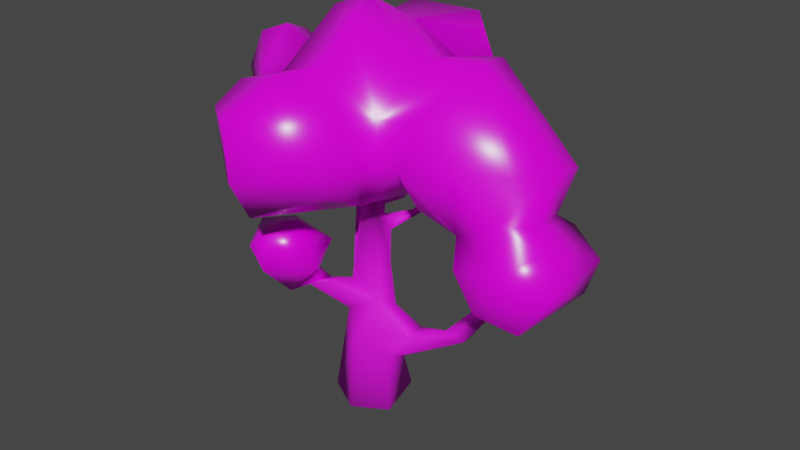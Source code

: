 # Source: ArbolE.blend  (saved by Blender 4.0.36; exported with 4.5.12 LTS)
import bpy
from mathutils import Matrix  # noqa: F401  (used for matrix-valued properties, if any)

bpy.ops.wm.read_factory_settings(use_empty=True)
scene = bpy.context.scene
scene.name = 'Scene'

# ---- collections
col_collection = bpy.data.collections.new('Collection'); scene.collection.children.link(col_collection)

# ---- images (referenced by path relative to the original .blend; pixels are not part of the script)
import os
ASSET_DIR = os.environ.get("B2B_ASSET_DIR", "")  # directory of the original .blend (textures are referenced by path, not embedded)
HERE = os.path.dirname(os.path.abspath(__file__))  # packed textures are extracted next to this script under _unpacked/

def load_image(name, relpath, width, height, colorspace="sRGB"):
    """Load a texture the original file referenced (path relative to the .blend, or extracted next to this script)."""
    p = next((c for c in (os.path.join(HERE, relpath), os.path.join(ASSET_DIR, relpath)) if relpath and os.path.exists(c)), "")
    if p:
        img = bpy.data.images.load(p, check_existing=True)
        img.name = name
    else:  # same state as the original file: an image datablock whose file is absent (Cycles renders it pink)
        img = bpy.data.images.new(name, width, height)
        img.source = "FILE"
        img.filepath = "//" + (relpath or name)
    img.colorspace_settings.name = colorspace
    return img
img_bark012_1k_jpg_color_jpg = load_image('Bark012_1K-JPG_Color.jpg', 'Bark012_1K-JPG_Color.jpg', 1024, 1024, 'sRGB')
img_scatteredleaves008_1k_jpg_color_jpg = load_image('ScatteredLeaves008_1K-JPG_Color.jpg', 'ScatteredLeaves008_1K-JPG_Color.jpg', 1024, 1024, 'sRGB')

# ---- materials (node trees are filled in below, after node groups)
mat_madera = bpy.data.materials.new('Madera')
mat_madera.use_transparent_shadow = False
mat_hojas = bpy.data.materials.new('Hojas')
mat_hojas.use_transparent_shadow = False
mat_hojas.diffuse_color = (0.004014, 0.2247, 0.02768, 1.0)

# ---- material node trees
mat_madera.use_nodes = True; mat_madera.node_tree.nodes.clear()
_N = mat_madera.node_tree.nodes; _L = mat_madera.node_tree.links
n0 = _N.new('ShaderNodeOutputMaterial'); n0.name = 'Material'; n0.location = (300, 300)
n1 = _N.new('ShaderNodeBsdfPrincipled'); n1.name = 'BSDF Principista'; n1.location = (10, 300)
n1.inputs[2].default_value = 0.7464
n1.inputs[3].default_value = 1.45
n2 = _N.new('ShaderNodeTexImage'); n2.name = 'Imagen'; n2.location = (-270, 260)
n2.image = img_bark012_1k_jpg_color_jpg
n3 = _N.new('ShaderNodeMapping'); n3.name = 'Mapeo'; n3.location = (-450, 260)
n4 = _N.new('ShaderNodeTexCoord'); n4.name = 'Coordenadas de texturizado'; n4.location = (-630, 260)
_L.new(n1.outputs[0], n0.inputs[0])
_L.new(n2.outputs[0], n1.inputs[0])
_L.new(n3.outputs[0], n2.inputs[0])
_L.new(n4.outputs[2], n3.inputs[0])
n0.is_active_output = True
mat_hojas.use_nodes = True; mat_hojas.node_tree.nodes.clear()
_N = mat_hojas.node_tree.nodes; _L = mat_hojas.node_tree.links
n0 = _N.new('ShaderNodeOutputMaterial'); n0.name = 'Material'; n0.location = (300, 300)
n1 = _N.new('ShaderNodeBsdfPrincipled'); n1.name = 'BSDF Principista'; n1.location = (10, 300)
n1.inputs[2].default_value = 0.2826
n1.inputs[3].default_value = 1.45
n2 = _N.new('ShaderNodeMapping'); n2.name = 'Mapeo'; n2.location = (-450, 260)
n3 = _N.new('ShaderNodeTexCoord'); n3.name = 'Coordenadas de texturizado'; n3.location = (-630, 260)
n4 = _N.new('ShaderNodeTexImage'); n4.name = 'Imagen'; n4.location = (-270, 260)
n4.image = img_scatteredleaves008_1k_jpg_color_jpg
_L.new(n1.outputs[0], n0.inputs[0])
_L.new(n2.outputs[0], n4.inputs[0])
_L.new(n3.outputs[2], n2.inputs[0])
_L.new(n4.outputs[0], n1.inputs[0])
n0.is_active_output = True

# ---- world
world_world = bpy.data.worlds.new('World'); scene.world = world_world
world_world.use_nodes = True; world_world.node_tree.nodes.clear()
_N = world_world.node_tree.nodes; _L = world_world.node_tree.links
n0 = _N.new('ShaderNodeOutputWorld'); n0.name = 'World Output'; n0.location = (300, 300)
n1 = _N.new('ShaderNodeBackground'); n1.name = 'Background'; n1.location = (10, 300)
n1.inputs[0].default_value = (0.05088, 0.05088, 0.05088, 1.0)
_L.new(n1.outputs[0], n0.inputs[0])
n0.is_active_output = True
world_world.color = (0.05088, 0.05088, 0.05088)
world_world.use_sun_shadow = False
world_world.sun_shadow_jitter_overblur = 0.0

# ---- meshes
me_cylinder = bpy.data.meshes.new('Cylinder')
me_cylinder.from_pydata([(1.334, 2.061, -0.9817), (2.209, -1.189, -0.9589), (0.08887, -2.4, -0.9964), (-2.27, -1.06, -0.9829), (-1.367, -0.24, 5.619), (-1.672, 1.71, -0.9833), (0.8862, -0.8442, 6.081), (-0.9783, 0.4941, 7.705), (-0.001205, -1.708, 3.845), (-0.0133, 1.686, 4.057), (2.088, 0.3325, 2.217), (1.78, -0.8824, 2.658), (-0.9419, 0.8713, 6.037), (3.489, 0.4003, 4.841), (7.142, -0.3571, 5.642), (1.406, 0.4179, 5.66), (-0.8766, -1.289, 5.317), (-0.9761, -0.8071, 7.174), (-2.361, -3.079, 7.212), (-2.05, -1.559, 7.19), (1.131, 0.2725, 8.556), (0.1478, 0.659, 11.32), (0.7332, 0.2268, 11.64), (-0.7133, 0.2356, 12.12), (0.1552, -0.4735, 13.82), (-0.2543, -0.6355, 12.51), (7.206, 0.2615, 5.764), (5.729, -0.2292, 5.788), (5.762, 0.4335, 5.454), (3.154, -0.6945, 4.482), (-2.999, 2.22, 9.095), (-0.3924, -1.307, 8.3), (0.06397, 0.9193, 8.527), (-2.194, 0.8657, 9.521), (-3.027, 2.855, 10.0), (-0.8489, 0.4255, 9.43), (-3.09, 1.978, 10.35), (-2.544, 1.815, 10.23), (0.613, 0.5968, 10.38), (1.151, 0.2927, 10.72), (2.035, 1.894, 11.49), (4.024, 2.062, 13.07), (2.112, 1.13, 12.01), (3.7, 2.46, 12.81), (-5.353, -3.967, 9.069), (-3.836, -2.533, 11.13), (-4.266, -2.012, 8.787), (-2.265, -2.391, 8.006), (-3.196, -5.61, 11.17), (-2.799, -4.249, 7.135), (-5.2, -3.971, 11.11), (-1.906, -1.516, 9.82), (-1.569, -3.732, 8.605), (-2.224, -3.808, 11.59), (-3.233, -5.976, 9.033), (-4.272, -5.945, 10.34), (-3.457, -2.97, 7.431), (-8.646, 1.014, 15.45), (-6.066, -1.304, 14.73), (-6.677, -2.112, 16.12), (-9.157, -0.555, 18.76), (-6.356, -2.116, 19.54), (-6.639, 0.2126, 21.7), (-6.608, 1.886, 20.96), (-8.806, 2.013, 19.63), (-4.368, 3.229, 18.28), (-3.659, -2.226, 16.12), (-3.339, -1.298, 14.44), (-4.383, -1.592, 20.14), (-8.31, -0.2385, 21.01), (-6.84, 3.785, 16.61), (-5.359, 3.241, 14.46), (-4.165, -2.757, 18.57), (-4.075, 1.154, 13.67), (-3.795, 2.137, 20.2), (-4.381, 0.8112, 20.43), (6.35, 5.043, 16.71), (4.692, 4.394, 17.14), (2.489, 4.25, 19.4), (3.854, 2.581, 21.34), (6.533, 3.289, 21.66), (6.953, 0.6112, 22.0), (5.179, -2.911, 19.27), (4.312, -2.86, 16.2), (5.295, -2.33, 14.29), (3.047, -3.05, 19.12), (2.517, 4.984, 16.29), (6.293, -3.533, 16.0), (2.902, -3.848, 16.63), (5.56, 1.222, 13.49), (4.152, -0.244, 14.42), (0.5743, 2.976, 22.74), (3.9, 0.1717, 21.81), (-1.959, 3.432, 22.5), (-0.6012, 0.5541, 24.44), (-2.892, 0.337, 23.49), (0.3721, -1.828, 23.45), (-3.829, -3.047, 20.24), (0.3428, -3.81, 21.7), (1.911, -3.174, 13.81), (0.1066, 3.007, 12.84), (1.172, 4.887, 14.92), (-4.101, 5.16, 14.75), (2.338, -6.441, 15.61), (-1.291, -8.442, 14.03), (0.5826, -4.637, 13.7), (1.467, -7.583, 19.54), (-1.707, -9.521, 19.72), (-4.108, -7.851, 19.57), (-5.002, -4.907, 16.78), (-3.386, -3.049, 14.91), (-4.047, -5.953, 20.57), (2.249, -5.288, 19.77), (-1.212, -9.748, 16.46), (-3.417, -8.018, 15.48), (-5.141, -3.415, 17.38), (3.434, -6.013, 16.98), (-0.9189, -6.388, 21.54), (-2.82, 7.775, 21.27), (-2.513, 6.92, 22.47), (1.832, 8.834, 19.78), (-3.112, 6.47, 17.32), (-1.972, 8.373, 19.32), (2.703, 8.001, 17.01), (-3.114, 2.909, 21.57), (1.883, 7.417, 22.43), (0.3362, 8.281, 17.14), (-3.906, 4.9, 20.02), (3.525, 7.384, 18.77), (2.911, 6.601, 21.62), (-4.823, 4.29, 16.98), (-1.579, 2.195, 12.0), (0.2987, 0.8479, 13.24), (3.228, 2.182, 13.48), (14.09, 2.065, 12.49), (13.0, -1.894, 14.06), (14.03, -2.629, 11.98), (12.51, -3.042, 9.59), (12.04, 0.3007, 9.028), (11.91, 1.668, 9.463), (10.07, -3.672, 10.23), (13.82, 1.117, 10.78), (11.48, -3.638, 13.01), (10.24, 4.465, 16.73), (12.23, 2.205, 17.22), (11.38, 1.892, 14.34), (11.93, 2.83, 13.58), (12.33, 0.157, 17.56), (11.77, -0.6098, 14.71), (10.82, -1.74, 17.46), (10.2, -2.096, 14.69), (8.524, -3.42, 12.19), (7.778, -2.217, 13.51), (7.89, 0.4009, 12.44), (8.751, 1.143, 10.85), (11.13, 2.836, 11.42), (9.488, 2.185, 13.16), (8.334, 4.115, 14.26), (8.918, -0.3114, 8.102), (8.151, -0.6672, 8.464), (9.003, -0.01091, 10.1), (8.06, -1.955, 10.86), (8.932, -0.8132, 7.973), (-3.1, 2.522, 12.32), (-0.5317, 3.488, 11.07), (-0.8397, 5.929, 11.3), (-4.29, 4.805, 11.62), (8.216, -3.282, 17.56), (6.816, 2.968, 13.49), (-1.69, 1.892, 9.113), (-1.591, 1.701, 10.71)], [], [(1, 10, 11), (5, 9, 0), (0, 9, 10), (6, 31, 17), (3, 5, 0), (9, 32, 15), (4, 12, 5), (8, 16, 3), (15, 13, 9), (11, 29, 8), (8, 29, 6), (13, 27, 28), (10, 28, 26), (32, 20, 15), (12, 17, 7), (16, 56, 4), (12, 4, 19), (19, 47, 18), (20, 24, 6), (24, 25, 31), (25, 23, 35), (38, 35, 21), (10, 14, 11), (32, 30, 34, 169), (35, 32, 169, 33), (7, 30, 32), (31, 30, 7), (30, 36, 34), (33, 36, 30), (32, 35, 38), (20, 38, 39), (22, 39, 42), (21, 40, 38), (46, 51, 47), (47, 52, 49), (55, 44, 54), (55, 50, 44), (54, 44, 49), (18, 49, 56), (47, 49, 18), (56, 44, 46), (53, 50, 48), (47, 19, 46), (60, 57, 59), (57, 64, 70), (70, 65, 71), (64, 63, 70), (72, 61, 59), (72, 68, 61), (61, 60, 59), (73, 67, 58), (62, 68, 75), (78, 77, 86), (78, 79, 77), (86, 77, 133), (85, 88, 83), (83, 88, 99), (132, 90, 99), (84, 83, 90), (79, 92, 80), (133, 101, 86), (133, 100, 101), (133, 132, 100), (96, 98, 85), (94, 95, 96), (113, 114, 104), (103, 104, 105), (114, 108, 109), (104, 114, 110), (108, 111, 115), (116, 103, 99), (105, 99, 103), (117, 106, 112), (115, 97, 72), (112, 98, 117), (99, 88, 116), (110, 67, 105), (115, 72, 66), (112, 88, 85), (105, 67, 99), (110, 66, 67), (125, 118, 119), (126, 121, 122), (93, 119, 124), (121, 127, 118), (122, 121, 118), (127, 119, 118), (120, 128, 123), (129, 125, 91), (129, 78, 86), (91, 78, 129), (130, 102, 71), (73, 23, 67), (132, 23, 131), (39, 41, 42), (40, 41, 39), (136, 141, 134), (136, 137, 141), (137, 138, 141), (141, 139, 134), (148, 135, 134), (148, 134, 146), (139, 155, 134), (142, 136, 135), (160, 154, 139), (140, 142, 151), (143, 80, 144), (148, 150, 135), (167, 149, 82), (135, 150, 142), (152, 167, 87), (151, 152, 161), (161, 153, 154), (89, 168, 153), (89, 76, 168), (168, 76, 157), (140, 162, 137), (154, 160, 161), (26, 28, 159), (160, 159, 161), (163, 36, 131), (36, 166, 34), (100, 164, 165), (36, 37, 164, 170), (166, 165, 34), (0, 10, 1), (0, 1, 3), (29, 13, 15, 6), (3, 4, 5), (2, 8, 3), (7, 17, 31), (1, 2, 3), (32, 9, 5, 12), (8, 6, 16), (40, 21, 22, 42), (3, 16, 4), (10, 9, 13), (27, 29, 14), (10, 26, 14), (6, 17, 18), (12, 7, 32), (15, 20, 6), (17, 19, 18), (17, 12, 19), (19, 4, 56), (6, 18, 16), (35, 33, 31), (31, 25, 35), (6, 24, 31), (35, 23, 21), (24, 39, 22), (21, 23, 22), (10, 13, 28), (13, 29, 27), (11, 14, 29), (33, 37, 36), (31, 33, 30), (20, 32, 38), (20, 39, 24), (38, 40, 39), (54, 52, 53, 48), (42, 133, 40), (40, 43, 41), (44, 50, 46), (50, 45, 46), (46, 45, 51), (47, 51, 52), (51, 53, 52), (63, 64, 69, 62), (52, 54, 49), (48, 55, 54), (55, 48, 50), (56, 49, 44), (45, 50, 53), (51, 45, 53), (56, 46, 19), (18, 56, 16), (60, 64, 57), (60, 69, 64), (61, 69, 60), (61, 62, 69), (75, 65, 63, 62), (57, 70, 71), (58, 59, 57), (70, 63, 65), (72, 59, 66), (66, 59, 58), (58, 67, 66), (57, 73, 58), (71, 73, 57), (65, 75, 74), (80, 76, 77, 79), (68, 62, 61), (8, 2, 1, 11), (83, 87, 82, 85), (92, 79, 91, 94), (84, 87, 83), (89, 84, 90), (90, 83, 99), (85, 82, 81, 92), (92, 94, 96), (78, 91, 79), (92, 96, 85), (95, 94, 93, 124), (80, 92, 81), (91, 93, 94), (75, 95, 124, 74), (95, 97, 98, 96), (75, 68, 97, 95), (73, 71, 166, 163), (99, 67, 24), (114, 113, 107, 108), (102, 166, 71), (113, 104, 103, 116), (113, 116, 106, 107), (98, 97, 111, 117), (114, 109, 110), (109, 108, 115), (115, 111, 97), (110, 109, 115), (112, 106, 116), (104, 110, 105), (117, 111, 108, 107), (120, 122, 118, 125), (117, 107, 106), (112, 116, 88), (115, 66, 110), (97, 68, 72), (112, 85, 98), (126, 122, 120, 123), (119, 93, 91, 125), (129, 128, 120, 125), (127, 124, 119), (102, 130, 121, 126), (74, 124, 127, 130), (123, 128, 86), (128, 129, 86), (101, 102, 126, 123), (127, 121, 130), (74, 130, 65), (123, 86, 101), (131, 23, 73, 163), (130, 71, 65), (132, 99, 24), (67, 23, 24), (43, 133, 77, 76), (131, 100, 132), (24, 23, 25), (24, 22, 132), (132, 22, 23), (43, 76, 89, 41), (41, 89, 90, 133), (142, 140, 137, 136), (90, 132, 133), (133, 42, 41), (133, 43, 40), (134, 135, 136), (141, 138, 139), (138, 160, 139), (155, 146, 134), (147, 148, 145, 144), (139, 154, 155), (140, 151, 161), (145, 143, 144), (143, 76, 80), (148, 146, 145), (81, 147, 144, 80), (147, 149, 150, 148), (152, 151, 142, 150), (149, 147, 81), (82, 149, 81), (167, 150, 149), (156, 155, 154, 153), (152, 150, 167), (167, 82, 87), (152, 87, 84), (161, 152, 153), (153, 152, 89), (152, 84, 89), (168, 157, 156, 153), (156, 145, 146, 155), (157, 143, 145, 156), (14, 26, 158, 162), (143, 157, 76), (138, 137, 162), (160, 138, 158), (160, 158, 159), (158, 26, 159), (159, 28, 27), (140, 161, 159), (162, 159, 27), (140, 159, 162), (162, 27, 14), (138, 162, 158), (36, 170, 131), (102, 101, 165), (101, 100, 165), (163, 166, 36), (34, 164, 37), (166, 102, 165), (33, 169, 37), (34, 37, 169), (165, 164, 34), (170, 164, 131), (131, 164, 100)])
me_cylinder.polygons.foreach_set('use_smooth', [True] * 305)
me_cylinder.polygons.foreach_set('material_index', [0, 0, 0, 0, 0, 0, 0, 0, 0, 0, 0, 0, 0, 0, 0, 0, 0, 1, 0, 0, 0, 0, 0, 0, 0, 0, 0, 0, 0, 0, 0, 0, 0, 1, 1, 1, 1, 1, 1, 1, 1, 1, 1, 1, 1, 1, 1, 1, 1, 1, 1, 1, 1, 1, 1, 1, 1, 1, 1, 1, 1, 1, 1, 1, 1, 1, 1, 1, 1, 1, 1, 1, 1, 1, 1, 1, 1, 1, 1, 1, 1, 1, 1, 1, 1, 1, 1, 1, 1, 1, 1, 1, 1, 1, 0, 0, 1, 1, 1, 1, 1, 1, 1, 1, 1, 1, 1, 1, 1, 1, 1, 1, 1, 1, 1, 1, 1, 1, 0, 1, 1, 1, 1, 1, 1, 0, 0, 0, 0, 0, 0, 0, 0, 0, 0, 0, 0, 0, 0, 0, 0, 0, 0, 0, 0, 0, 0, 0, 0, 0, 0, 0, 0, 0, 0, 0, 0, 0, 0, 0, 1, 0, 0, 1, 1, 1, 1, 1, 1, 1, 1, 1, 1, 1, 1, 1, 0, 1, 1, 1, 1, 1, 1, 1, 1, 1, 1, 1, 1, 1, 1, 1, 1, 0, 1, 1, 1, 1, 1, 1, 1, 1, 1, 1, 1, 1, 1, 1, 1, 1, 1, 1, 1, 1, 1, 1, 1, 1, 1, 1, 1, 1, 1, 1, 1, 1, 1, 1, 1, 1, 1, 1, 1, 1, 1, 1, 1, 1, 1, 1, 1, 1, 1, 1, 1, 1, 1, 0, 0, 0, 1, 1, 1, 1, 0, 0, 1, 1, 1, 1, 1, 1, 1, 1, 1, 1, 1, 1, 1, 1, 1, 1, 1, 1, 1, 1, 1, 1, 1, 1, 1, 1, 0, 1, 1, 1, 1, 0, 0, 1, 0, 1, 0, 1, 1, 1, 1, 1, 1, 1, 0, 0, 1, 1, 1])
_uv = me_cylinder.uv_layers.new(name='UVMap')
_uv.uv.foreach_set('vector', [0.3878, -0.182, 0.5146, 0.08268, 0.4133, 0.1194, 0.2854, -0.184, 0.4236, 0.236, 0.5359, -0.1839, 0.5359, -0.1839, 0.4236, 0.236, 0.5987, 0.08268, 0.4986, 0.4046, 0.392, 0.5896, 0.3434, 0.4957, 0.2356, 0.3985, 0.2854, 0.6293, 0.5359, 0.6586, 0.4236, 0.236, 0.4301, 0.6085, 0.5419, 0.3695, 0.4669, 0.3661, 0.5595, 0.401, 0.6293, -0.184, 0.4246, 0.2183, 0.3517, 0.341, 0.2356, -0.184, 0.5419, 0.3695, 0.7155, 0.3014, 0.4236, 0.236, 0.5731, 0.1194, 0.6875, 0.2714, 0.4246, 0.2183, 0.4246, 0.2183, 0.6875, 0.2714, 0.4986, 0.4046, 0.7155, 0.5202, 0.9022, 0.4678, 0.9049, 0.523, 0.5987, 0.08268, 0.9049, 0.3524, 1.025, 0.3783, 0.4301, 0.6085, 0.519, 0.6109, 0.5419, 0.3695, 0.5595, 0.401, 0.4196, 0.4957, 0.528, 0.54, 0.3517, 0.3794, 0.1366, 0.2393, 0.3108, 0.4669, 0.5595, 0.401, 0.4669, 0.3661, 0.357, 0.4971, 0.4282, 0.09829, 0.3866, 0.1391, 0.3522, 0.09937, 0.5096, 0.6109, 0.4474, 1.05, 0.4165, 0.4046, 0.4377, 1.05, 0.4035, 0.9405, 0.392, 0.5896, 0.4339, 0.9405, 0.5065, 0.9081, 0.5223, 0.6838, 0.4758, 0.7632, 0.354, 0.6838, 0.437, 0.8414, 0.5987, 0.5146, 1.02, 0.4571, 0.5731, 0.4133, 0.4301, 0.6085, 0.1748, 0.6558, 0.1725, 0.7315, 0.2839, 0.6573, 0.354, 0.5223, 0.4301, 0.5635, 0.2839, 0.6445, 0.2419, 0.559, 0.3432, 0.54, 0.1748, 0.6558, 0.4301, 0.6085, 0.378, 0.5896, 0.6718, 0.6558, 0.528, 0.54, 0.6718, 0.6558, 0.6517, 0.7601, 0.7248, 0.7315, 0.559, 0.6913, 0.6517, 0.7601, 0.6718, 0.6558, 0.4301, 0.6085, 0.354, 0.6838, 0.4758, 0.7632, 0.519, 0.6109, 0.4758, 0.7632, 0.5206, 0.7912, 0.4858, 0.8677, 0.5206, 0.7912, 0.6007, 0.899, 0.437, 0.8414, 0.5943, 0.8554, 0.4758, 0.7632, 0.2183, 0.1782, 0.3363, 0.2298, 0.3184, 0.1391, 0.3866, 0.1391, 0.3195, 0.169, 0.2937, 0.09554, 0.218, 0.2556, 0.164, 0.1923, 0.27, 0.1904, 0.2088, 0.2556, 0.3076, 0.2941, 0.3078, 0.1923, 0.27, 0.2073, 0.164, 0.3078, 0.2917, 0.2937, 0.3136, 0.3522, 0.2917, 0.2937, 0.2588, 0.3576, 0.3866, 0.1391, 0.2937, 0.09554, 0.3522, 0.09937, 0.3576, 0.1103, 0.3078, 0.1923, 0.4055, 0.1782, 0.3204, 0.3157, 0.1717, 0.3076, 0.2718, 0.2256, 0.3184, 0.3866, 0.3291, 0.4282, 0.2183, 0.4055, 0.4784, 0.6768, 0.5568, 0.5113, 0.4005, 0.545, 0.5568, 0.5113, 0.6068, 0.7202, 0.6954, 0.5693, 0.08962, 0.5693, 0.2133, 0.6526, 0.1637, 0.462, -0.008688, 0.7202, 0.1012, 0.7867, 0.08962, 0.5693, 0.2234, 0.6671, 0.1138, 0.716, 0.09779, 0.545, 0.2234, 0.6671, 0.2125, 0.746, 0.1138, 0.716, 0.1138, 0.716, -0.02621, 0.6768, 0.09779, 0.545, 0.2279, 0.5638, 0.2647, 0.4412, 0.1283, 0.4409, 0.09969, 0.5167, 0.2125, 0.4265, 0.2126, 0.5467, 0.5561, 0.7089, 0.6662, 0.596, 0.5575, 0.5534, 0.5561, 0.7089, 0.6243, 0.8056, 0.6662, 0.596, 0.5575, 0.5534, 0.6662, 0.596, 0.593, 0.4127, 0.584, 0.6946, 0.5767, 0.5705, 0.6472, 0.5486, 0.6472, 0.5486, 0.5767, 0.5705, 0.5272, 0.4291, 0.4466, 0.5485, 0.6392, 0.4939, 0.5272, 0.3474, 0.3896, 0.4532, 0.3631, 0.5486, 0.4939, 0.4596, 0.6243, 0.6352, 0.6267, 0.5147, 0.7583, 0.6706, 0.593, 0.4127, 0.4902, 0.4847, 0.5575, 0.5534, 0.593, 0.6152, 0.437, 0.6564, 0.4902, 0.7505, 0.593, 0.6152, 0.4466, 0.5485, 0.437, 0.6564, 0.4147, 0.9111, 0.3156, 0.824, 0.3536, 0.6946, 0.4016, 0.5338, 0.2871, 0.523, 0.4502, 0.4147, 0.371, 0.5619, 0.2608, 0.5129, 0.3671, 0.4402, 0.5486, 0.1841, 0.3671, 0.08403, 0.4608, 0.2743, 0.1052, 0.5129, 0.1136, 0.7175, 0.2608, 0.5778, 0.3671, 0.08403, 0.2608, 0.1052, 0.2623, 0.3537, 0.1136, 0.7175, 0.2085, 0.7673, 0.3354, 0.6079, 0.2055, 0.5876, 0.1841, 0.5194, 0.3474, 0.4291, 0.4608, 0.2743, 0.5272, 0.3474, 0.5486, 0.1841, 0.3857, 0.1867, 0.505, 0.1269, 0.5441, 0.2417, 0.3354, 0.6079, 0.3538, 0.751, 0.3683, 0.6671, 0.5441, 0.2417, 0.4488, 0.3156, 0.3857, 0.1867, 0.3474, 0.4291, 0.3137, 0.5705, 0.2055, 0.5876, 0.2623, 0.3537, 0.2647, 0.4412, 0.4608, 0.2743, 0.1746, 0.6079, 0.2234, 0.6671, 0.2487, 0.5449, 0.2417, 0.7275, 0.3137, 0.5705, 0.3536, 0.6946, 0.4608, 0.2743, 0.2647, 0.4412, 0.5272, 0.3474, 0.3537, 0.4844, 0.3948, 0.5449, 0.4412, 0.4608, 0.5258, 0.8605, 0.2906, 0.8024, 0.306, 0.8621, 0.4484, 0.5956, 0.2761, 0.6047, 0.333, 0.7047, 0.3337, 0.6777, 0.306, 0.8521, 0.2759, 0.6516, 0.8296, 0.6047, 0.7511, 0.7398, 0.8949, 0.8024, 0.9248, 0.7047, 0.8296, 0.6047, 0.8949, 0.8024, 0.7511, 0.7398, 0.8521, 0.8621, 0.8949, 0.8024, 0.5232, 0.7276, 0.6079, 0.6771, 0.5668, 0.5893, 0.5772, 0.8362, 0.5258, 0.877, 0.4603, 0.6549, 0.8362, 0.8199, 0.7186, 0.7089, 0.7553, 0.5534, 0.6549, 0.8758, 0.7186, 0.7089, 0.8362, 0.8199, 0.7206, 0.5877, 0.7641, 0.4762, 0.6682, 0.462, 0.2279, 0.5638, 0.396, 0.5179, 0.2647, 0.4412, 0.4466, 0.5485, 0.396, 0.5179, 0.3527, 0.6159, 0.5206, 0.7912, 0.7601, 0.9873, 0.6007, 0.899, 0.5943, 0.6447, 0.7601, 0.6586, 0.5206, 0.5112, 0.3747, 0.3378, 0.5619, 0.2777, 0.6094, 0.3635, 0.3747, 0.3378, 0.354, 0.2183, 0.5619, 0.2777, 1.057, 0.354, 1.034, 0.5212, 1.123, 0.5619, 1.123, 0.2777, 1.027, 0.212, 1.136, 0.3635, 1.02, 0.4756, 1.082, 0.4114, 1.136, 0.6094, 1.02, 0.4756, 1.136, 0.6094, 1.028, 0.6476, 1.027, 0.212, 0.9884, 0.3098, 1.136, 0.3635, 1.006, 0.3891, 1.133, 0.3378, 1.082, 0.4416, 0.8818, 0.5056, 0.8692, 0.5633, 1.027, 0.5895, 0.935, 0.2503, 1.006, 0.3891, 0.8578, 0.3485, 0.9435, 0.5754, 0.7583, 0.822, 1.043, 0.5999, 1.02, 0.4756, 0.9416, 0.4013, 1.082, 0.4114, 0.8425, 0.342, 0.9725, 0.4191, 0.6906, 0.3606, 1.082, 0.4114, 0.9416, 0.4013, 1.006, 0.3242, 0.8205, 0.4142, 0.8425, 0.6167, 0.7463, 0.5387, 0.3351, 0.3485, 0.3953, 0.4142, 0.4084, 0.2818, 0.4084, 0.2818, 0.5262, 0.3606, 0.5633, 0.2811, 0.7096, 0.5672, 0.7724, 0.6545, 0.8261, 0.5262, 0.5672, 0.4131, 0.7583, 0.5744, 0.6545, 0.4132, 0.7724, 0.4132, 0.7492, 0.5744, 0.8483, 0.4516, 0.935, 0.3225, 0.8782, 0.4655, 1.057, 0.354, 0.5633, 0.2811, 0.5056, 0.2436, 0.4084, 0.2818, 1.025, 0.3783, 0.9049, 0.3524, 1.104, 0.6032, 0.5056, 0.2436, 0.4728, 0.162, 0.4084, 0.2818, 0.2766, 0.3548, 0.2772, 0.2561, 0.3527, 0.339, 0.605, 0.2561, 0.7464, 0.3196, 0.6489, 0.239, 0.6564, 0.3808, 0.6805, 0.2923, 0.8026, 0.3035, 0.2772, 0.605, 0.3044, 0.5969, 0.4051, 0.6805, 0.3521, 0.5911, 0.2171, 0.7464, 0.3897, 0.8026, 0.2803, 0.6489, 0.6586, -0.1839, 0.5146, 0.08268, 0.3878, -0.182, 0.5359, 0.6586, 0.6088, 0.3878, 0.2356, 0.3985, 0.6875, 0.429, 0.7155, 0.5202, 0.5419, 0.5217, 0.4986, 0.4165, 0.3985, -0.184, 0.4669, 0.3661, 0.6293, -0.184, 0.4321, -0.1851, 0.4246, 0.2183, 0.2356, -0.184, 0.528, 0.54, 0.4196, 0.4957, 0.378, 0.5896, 0.6088, 0.3878, 0.4321, 0.2869, 0.2356, 0.3985, 0.4301, 0.6085, 0.4236, 0.236, 0.2854, -0.184, 0.3462, 0.401, 0.4246, 0.2183, 0.4986, 0.4046, 0.3517, 0.341, 0.5943, 0.6447, 0.437, 0.5418, 0.4858, 0.5058, 0.6007, 0.581, 0.3985, -0.184, 0.3794, 0.341, 0.4669, 0.3661, 0.5987, 0.08268, 0.4236, 0.236, 0.7155, 0.3014, 0.9022, 0.3803, 0.6875, 0.2714, 1.02, 0.3681, 0.5987, 0.5146, 1.025, 0.5086, 1.02, 0.4571, 0.4986, 0.4165, 0.3434, 0.4196, 0.2279, 0.2303, 0.3462, 0.401, 0.3432, 0.54, 0.4301, 0.6085, 0.5217, 0.3695, 0.5096, 0.6109, 0.4165, 0.4046, 0.3434, 0.4196, 0.2539, 0.357, 0.2279, 0.2303, 0.3434, 0.4196, 0.3462, 0.5595, 0.2539, 0.357, 0.2539, 0.4971, 0.3108, 0.3661, 0.1366, 0.5171, 0.4986, 0.4046, 0.2279, 0.4989, 0.3517, 0.341, 0.354, 0.5223, 0.2419, 0.559, 0.392, 0.378, 0.378, 0.5896, 0.4339, 0.9405, 0.5223, 0.6838, 0.4986, 0.4046, 0.4377, 1.05, 0.392, 0.5896, 0.354, 0.6838, 0.3653, 0.9081, 0.437, 0.8414, 0.4474, 1.05, 0.5112, 0.7912, 0.5058, 0.8677, 0.437, 0.8414, 0.3653, 0.9081, 0.4858, 0.8677, 0.5987, 0.08268, 0.7155, 0.3014, 0.9049, 0.3524, 0.7155, 0.5202, 0.6875, 0.429, 0.9022, 0.4678, 0.5731, 0.1194, 1.02, 0.3681, 0.6875, 0.2714, 0.2419, 0.559, 0.2127, 0.6381, 0.1673, 0.6517, 0.378, 0.5896, 0.559, 0.6913, 0.6718, 0.6558, 0.519, 0.6109, 0.4301, 0.6085, 0.4758, 0.7632, 0.519, 0.6109, 0.5206, 0.7912, 0.4377, 1.05, 0.4758, 0.5366, 0.5943, 0.6447, 0.5206, 0.5112, 0.2073, 0.1904, 0.3195, 0.169, 0.3157, 0.3184, 0.2256, 0.2972, 0.581, 0.899, 0.6687, 1.021, 0.6447, 0.8554, 0.5943, 0.6447, 0.733, 0.6918, 0.7601, 0.6586, 0.3078, 0.1923, 0.3076, 0.2941, 0.4055, 0.1782, 0.3076, 0.2941, 0.3795, 0.2955, 0.4055, 0.1782, 0.2183, 0.1782, 0.2398, 0.2955, 0.3363, 0.2298, 0.3866, 0.1391, 0.4303, 0.2298, 0.3195, 0.169, 0.4303, 0.2298, 0.3157, 0.3184, 0.3195, 0.169, 0.1012, 0.6004, -0.008688, 0.6068, 0.01616, 0.4942, 0.09969, 0.5167, 0.3195, 0.169, 0.2073, 0.1904, 0.2937, 0.09554, 0.2718, 0.2972, 0.218, 0.2556, 0.27, 0.1904, 0.218, 0.2088, 0.2718, 0.2256, 0.1717, 0.3076, 0.2588, 0.3576, 0.2917, 0.2937, 0.164, 0.3078, 0.2398, 0.3795, 0.1717, 0.3076, 0.3204, 0.3157, 0.3363, 0.4303, 0.2398, 0.3795, 0.3204, 0.3157, 0.2588, 0.3576, 0.2183, 0.4055, 0.3291, 0.4282, 0.2279, 0.2303, 0.1366, 0.2393, 0.3517, 0.3794, 0.4784, 0.6768, 0.6068, 0.7202, 0.5568, 0.5113, 0.4784, 0.6768, 0.4942, 0.7894, 0.6068, 0.7202, 0.1138, 0.716, 0.01616, 0.7894, -0.02621, 0.6768, 0.1138, 0.4003, 0.09969, 0.5167, 0.01616, 0.4942, 0.2126, 0.5467, 0.2133, 0.6676, 0.1012, 0.6004, 0.09969, 0.5167, -0.0006464, 0.5113, 0.08962, 0.5693, 0.1637, 0.462, 0.4409, 0.4751, 0.4005, 0.545, 0.5568, 0.5113, 0.08962, 0.5693, 0.1012, 0.7867, 0.2133, 0.6526, 0.2234, 0.6671, 0.09779, 0.545, 0.2487, 0.5449, 0.2487, 0.5449, 0.09779, 0.545, 0.1283, 0.4751, 0.1283, 0.4751, 0.2647, 0.4608, 0.2487, 0.5449, -0.0006464, 0.5568, 0.2279, 0.5638, 0.1283, 0.4409, 0.1637, 0.6682, 0.2279, 0.5638, -0.0006464, 0.5568, 0.6676, 0.6526, 0.5467, 0.7604, 0.613, 0.7487, 0.7583, 0.822, 0.7492, 0.5744, 0.6662, 0.596, 0.6243, 0.8056, 0.2125, 0.4265, 0.09969, 0.5167, 0.1138, 0.4003, 0.4246, 0.2183, 0.4321, -0.1851, 0.6088, -0.182, 0.5731, 0.1194, 0.6472, 0.5486, 0.7463, 0.5387, 0.6906, 0.7022, 0.584, 0.6946, 0.6267, 0.5147, 0.6243, 0.6352, 0.4603, 0.6549, 0.4016, 0.5338, 0.6964, 0.4532, 0.7463, 0.5387, 0.6472, 0.5486, 0.7096, 0.5672, 0.6964, 0.3896, 0.6392, 0.4939, 0.4939, 0.4596, 0.3631, 0.5486, 0.3474, 0.4291, 0.584, 0.3536, 0.6906, 0.3606, 0.7793, 0.5367, 0.6267, 0.5147, 0.6267, 0.5147, 0.4016, 0.5338, 0.4502, 0.4147, 0.5561, 0.7089, 0.4603, 0.8758, 0.6243, 0.8056, 0.6267, 0.8292, 0.4502, 0.9111, 0.584, 0.6946, 0.2871, 0.523, 0.4016, 0.5338, 0.3337, 0.6777, 0.2759, 0.6516, 0.7583, 0.6706, 0.6267, 0.5147, 0.7793, 0.5367, 0.4603, 0.6549, 0.3337, 0.6777, 0.4016, 0.5338, 0.5467, 0.7604, 0.523, 0.9134, 0.6516, 0.8173, 0.613, 0.7487, 0.2871, 0.523, 0.2402, 0.3538, 0.4488, 0.3156, 0.4502, 0.4147, 0.5467, 0.7604, 0.4265, 0.746, 0.3538, 0.751, 0.523, 0.9134, 0.5638, 0.4221, 0.6682, 0.462, 0.7464, 0.3196, 0.6322, 0.3548, 0.5272, 0.3474, 0.2647, 0.4412, 0.4394, 0.4824, 0.2608, 0.5129, 0.371, 0.5619, 0.3463, 0.7248, 0.2262, 0.7175, 0.7641, 0.4762, 0.7464, 0.3196, 0.6682, 0.462, 0.371, 0.5619, 0.3671, 0.4402, 0.5486, 0.5194, 0.6033, 0.5876, 0.371, 0.5619, 0.6033, 0.5876, 0.505, 0.716, 0.3463, 0.7248, 0.4488, 0.3156, 0.2402, 0.3538, 0.2293, 0.2085, 0.3857, 0.1867, 0.1052, 0.5129, 0.2608, 0.5778, 0.3537, 0.4844, 0.2608, 0.5778, 0.1136, 0.7175, 0.3354, 0.6079, 0.3354, 0.6079, 0.2085, 0.7673, 0.3538, 0.751, 0.3537, 0.4844, 0.2608, 0.5778, 0.3354, 0.6079, 0.2417, 0.7275, 0.1269, 0.716, 0.2055, 0.5876, 0.3671, 0.08403, 0.2623, 0.3537, 0.4608, 0.2743, 0.3857, 0.1867, 0.2293, 0.2085, 0.2262, 0.1136, 0.3463, 0.03009, 0.5232, 0.7276, 0.333, 0.7047, 0.2906, 0.8024, 0.5258, 0.8605, 0.3857, 0.1867, 0.3463, 0.03009, 0.505, 0.1269, 0.2417, 0.7275, 0.2055, 0.5876, 0.3137, 0.5705, 0.3354, 0.6079, 0.3948, 0.5449, 0.3537, 0.4844, 0.3538, 0.751, 0.4265, 0.746, 0.3683, 0.6671, 0.5441, 0.2417, 0.584, 0.3536, 0.4488, 0.3156, 0.4484, 0.5956, 0.333, 0.7047, 0.5232, 0.7276, 0.5668, 0.5893, 0.306, 0.8521, 0.3337, 0.6777, 0.4603, 0.6549, 0.5258, 0.877, 0.8362, 0.8199, 0.8753, 0.6771, 0.9478, 0.7276, 0.877, 0.8605, 0.7511, 0.7398, 0.6516, 0.8173, 0.8521, 0.8621, 0.2266, 0.4762, 0.1905, 0.5877, 0.2761, 0.6047, 0.4484, 0.5956, 0.613, 0.7487, 0.6516, 0.8173, 0.7511, 0.7398, 0.7206, 0.5877, 0.9061, 0.5893, 0.8753, 0.6771, 0.7553, 0.5534, 0.8753, 0.6771, 0.8362, 0.8199, 0.7553, 0.5534, 0.4902, 0.7505, 0.2266, 0.7641, 0.4484, 0.9202, 0.5668, 0.9061, 0.7511, 0.7398, 0.8296, 0.6047, 0.7206, 0.5877, 0.613, 0.7487, 0.7206, 0.5877, 0.6676, 0.6526, 0.9061, 0.5893, 0.7553, 0.5534, 0.7505, 0.4847, 0.3527, 0.6159, 0.396, 0.5179, 0.2279, 0.5638, 0.2766, 0.6322, 0.7206, 0.5877, 0.6682, 0.462, 0.6676, 0.6526, 0.4466, 0.5485, 0.5272, 0.3474, 0.4394, 0.4824, 0.2647, 0.4608, 0.396, 0.3449, 0.4394, 0.4298, 0.6166, 0.3795, 0.593, 0.4127, 0.6662, 0.596, 0.7492, 0.5744, 0.3527, 0.6159, 0.437, 0.6564, 0.4466, 0.5485, 0.4474, 1.05, 0.5065, 0.9081, 0.4339, 0.9405, 0.4474, 1.05, 0.5058, 0.8677, 0.5575, 1.001, 0.4496, 1.001, 0.4858, 0.8677, 0.3653, 0.9081, 0.6166, 0.6291, 0.7492, 0.7583, 0.7096, 0.5672, 0.6329, 0.6092, 0.6329, 0.6092, 0.7096, 0.5672, 0.6392, 0.4939, 0.593, 0.6152, 1.006, 0.3891, 0.935, 0.2503, 1.057, 0.2183, 1.133, 0.3378, 0.6392, 0.4939, 0.4466, 0.5485, 0.593, 0.6152, 0.6937, 1.021, 0.6007, 0.899, 0.7601, 0.9873, 0.6937, 1.021, 0.733, 0.9657, 0.5943, 0.8554, 0.6094, 0.3635, 0.4114, 0.4416, 0.3747, 0.3378, 1.123, 0.5619, 1.034, 0.5212, 1.027, 0.5895, 1.034, 0.5212, 0.8818, 0.5056, 1.027, 0.5895, 0.9884, 0.3098, 1.028, 0.4178, 1.136, 0.3635, 0.514, 0.6169, 0.4756, 0.4742, 0.6007, 0.456, 0.6164, 0.5999, 1.027, 0.212, 0.8692, 0.2811, 0.9884, 0.3098, 0.3225, 0.2503, 0.3351, 0.3485, 0.4084, 0.2818, 0.6007, 0.456, 0.7294, 0.5754, 0.6164, 0.5999, 0.9435, 0.5754, 0.7492, 0.5744, 0.7583, 0.822, 1.02, 0.4756, 1.028, 0.6476, 1.001, 0.6007, 0.7793, 0.5367, 1.048, 0.514, 1.043, 0.6164, 0.7583, 0.6706, 0.514, 0.6169, 0.4191, 0.612, 0.4013, 0.473, 0.4756, 0.4742, 0.8205, 0.4142, 0.8578, 0.3485, 1.006, 0.3891, 0.9416, 0.473, 0.9725, 0.4191, 1.048, 0.514, 0.7793, 0.5367, 0.6906, 0.7022, 0.9725, 0.612, 0.7793, 0.8386, 0.8425, 0.6167, 0.9416, 0.473, 0.9725, 0.612, 0.906, 0.397, 0.9884, 0.3098, 0.8692, 0.2811, 0.8261, 0.3606, 0.8205, 0.4142, 0.9416, 0.473, 0.8425, 0.6167, 0.8425, 0.6167, 0.6906, 0.7022, 0.7463, 0.5387, 0.8205, 0.4142, 0.7463, 0.5387, 0.6964, 0.4532, 0.4084, 0.2818, 0.3953, 0.4142, 0.5262, 0.3606, 0.8261, 0.5262, 0.8205, 0.3953, 0.7096, 0.5672, 0.8205, 0.3953, 0.6964, 0.3896, 0.7096, 0.5672, 0.7724, 0.6545, 0.8483, 0.7119, 0.906, 0.6154, 0.8261, 0.5262, 0.906, 0.397, 1.001, 0.456, 1.028, 0.4178, 0.9884, 0.3098, 0.8483, 0.4516, 0.9435, 0.5754, 1.001, 0.456, 0.906, 0.397, 0.4571, 0.3681, 0.5086, 0.3783, 0.4609, 0.5731, 0.4191, 0.5623, 0.9435, 0.5754, 0.8483, 0.4516, 0.7492, 0.5744, 1.034, 0.5212, 1.057, 0.354, 0.8782, 0.4655, 0.8818, 0.2436, 1.034, 0.1902, 0.8775, 0.1439, 0.8818, 0.2436, 0.8775, 0.1439, 0.8392, 0.162, 1.168, 0.5731, 1.025, 0.3783, 1.104, 0.6032, 0.4313, 0.6032, 0.523, 0.3524, 0.4678, 0.3803, 0.3225, 0.2503, 0.4084, 0.2818, 0.4728, 0.162, 1.169, 0.5623, 1.104, 0.6032, 0.9022, 0.3803, 0.935, 0.2503, 0.8392, 0.162, 0.8782, 0.1374, 1.169, 0.5623, 0.9022, 0.3803, 1.02, 0.3681, 1.034, 0.5212, 0.8782, 0.4655, 0.8775, 0.4905, 0.2772, 0.2561, 0.3521, 0.2742, 0.3527, 0.339, 0.2266, 0.4762, 0.4902, 0.4847, 0.3897, 0.3035, 0.7505, 0.4847, 0.6564, 0.3808, 0.8026, 0.3035, 0.6322, 0.3548, 0.7464, 0.3196, 0.605, 0.2561, 0.2803, 0.6489, 0.4051, 0.6805, 0.3044, 0.5969, 0.2171, 0.3196, 0.2266, 0.4762, 0.3897, 0.3035, 0.559, 0.6913, 0.6445, 0.6573, 0.6381, 0.7502, 0.7248, 0.7315, 0.6381, 0.7502, 0.6445, 0.6573, 0.3897, 0.8026, 0.4051, 0.6805, 0.2803, 0.6489, 0.5911, 0.2742, 0.6805, 0.2923, 0.6159, 0.339, 0.3527, 0.339, 0.4051, 0.2923, 0.437, 0.3808])
me_cylinder.materials.append(mat_madera)
me_cylinder.materials.append(mat_hojas)
me_cylinder.update()

# ---- objects
ob_cylinder = bpy.data.objects.new('Cylinder', me_cylinder)

# ---- transforms, parenting, visibility, modifiers, constraints
ob_cylinder.location = (0.0, 0.0, 0.5)

# ---- collection membership
col_collection.objects.link(ob_cylinder)

# ---- scene / render settings (as saved in the file)
scene.frame_start = 1; scene.frame_end = 250; scene.frame_set(1)
scene.render.engine = 'BLENDER_EEVEE_NEXT'
scene.cycles.sampling_pattern = 'TABULATED_SOBOL'
scene.cycles.use_light_tree = False
scene.view_settings.view_transform = 'Filmic'
bpy.context.view_layer.update()

# ---- added for rendering (the .blend has no active camera and no usable light): camera, sun
cam_auto = bpy.data.cameras.new('AutoCamera')
cam_auto.lens = 50.0
cam_auto.sensor_width = 36.0
cam_auto.clip_end = 1000.0
ob_auto_camera = bpy.data.objects.new('AutoCamera', cam_auto)
scene.collection.objects.link(ob_auto_camera)
ob_auto_camera.location = (38.6917, -43.9267, 41.2028)
ob_auto_camera.rotation_euler = (1.09748, -7.21219e-08, 0.694738)
scene.camera = ob_auto_camera
light_auto_sun = bpy.data.lights.new('AutoSun', 'SUN')
light_auto_sun.energy = 3.0
light_auto_sun.angle = 0.0523599
ob_auto_sun = bpy.data.objects.new('AutoSun', light_auto_sun)
scene.collection.objects.link(ob_auto_sun)
ob_auto_sun.rotation_euler = (0.872665, 0.174533, 0.523599)
bpy.context.view_layer.update()
